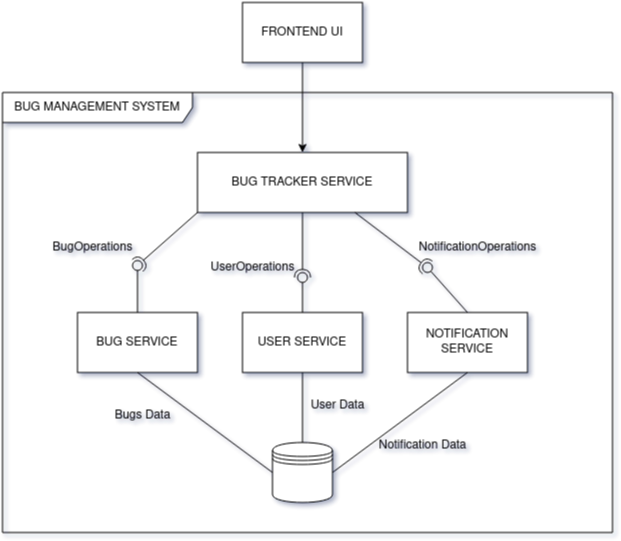

The diagram above was exported from draw.io. Its source (the exported page's mxGraphModel, read from the mxfile embedded in the PNG):
<mxGraphModel dx="2438" dy="1028" grid="1" gridSize="10" guides="1" tooltips="1" connect="1" arrows="1" fold="1" page="1" pageScale="1" pageWidth="1600" pageHeight="900" math="0" shadow="0">
  <root>
    <mxCell id="0" />
    <mxCell id="1" parent="0" />
    <mxCell id="QbJ31if2UG22G7u5Kvsk-1" value="BUG MANAGEMENT SYSTEM" style="shape=umlFrame;whiteSpace=wrap;html=1;pointerEvents=0;width=190;height=30;" vertex="1" parent="1">
      <mxGeometry x="110" y="210" width="610" height="440" as="geometry" />
    </mxCell>
    <mxCell id="QbJ31if2UG22G7u5Kvsk-3" value="FRONTEND UI" style="rounded=0;whiteSpace=wrap;html=1;" vertex="1" parent="1">
      <mxGeometry x="350" y="120" width="120" height="60" as="geometry" />
    </mxCell>
    <mxCell id="QbJ31if2UG22G7u5Kvsk-4" style="rounded=0;orthogonalLoop=1;jettySize=auto;html=1;exitX=0.5;exitY=1;exitDx=0;exitDy=0;entryX=0.5;entryY=0;entryDx=0;entryDy=0;" edge="1" parent="1" source="QbJ31if2UG22G7u5Kvsk-3" target="QbJ31if2UG22G7u5Kvsk-5">
      <mxGeometry relative="1" as="geometry" />
    </mxCell>
    <mxCell id="QbJ31if2UG22G7u5Kvsk-5" value="BUG TRACKER SERVICE" style="rounded=0;whiteSpace=wrap;html=1;" vertex="1" parent="1">
      <mxGeometry x="305" y="270" width="210" height="60" as="geometry" />
    </mxCell>
    <mxCell id="QbJ31if2UG22G7u5Kvsk-6" value="BUG SERVICE" style="rounded=0;whiteSpace=wrap;html=1;" vertex="1" parent="1">
      <mxGeometry x="185" y="430" width="120" height="60" as="geometry" />
    </mxCell>
    <mxCell id="QbJ31if2UG22G7u5Kvsk-8" value="" style="ellipse;whiteSpace=wrap;html=1;align=center;aspect=fixed;fillColor=none;strokeColor=none;resizable=0;perimeter=centerPerimeter;rotatable=0;allowArrows=0;points=[];outlineConnect=1;" vertex="1" parent="1">
      <mxGeometry x="260" y="400" width="10" height="10" as="geometry" />
    </mxCell>
    <mxCell id="QbJ31if2UG22G7u5Kvsk-9" value="" style="rounded=0;orthogonalLoop=1;jettySize=auto;html=1;endArrow=halfCircle;endFill=0;endSize=6;strokeWidth=1;sketch=0;exitX=0;exitY=1;exitDx=0;exitDy=0;" edge="1" target="QbJ31if2UG22G7u5Kvsk-11" parent="1" source="QbJ31if2UG22G7u5Kvsk-5">
      <mxGeometry relative="1" as="geometry">
        <mxPoint x="320" y="315" as="sourcePoint" />
      </mxGeometry>
    </mxCell>
    <mxCell id="QbJ31if2UG22G7u5Kvsk-10" value="" style="rounded=0;orthogonalLoop=1;jettySize=auto;html=1;endArrow=oval;endFill=0;sketch=0;sourcePerimeterSpacing=0;targetPerimeterSpacing=0;endSize=10;exitX=0.5;exitY=0;exitDx=0;exitDy=0;" edge="1" target="QbJ31if2UG22G7u5Kvsk-11" parent="1" source="QbJ31if2UG22G7u5Kvsk-6">
      <mxGeometry relative="1" as="geometry">
        <mxPoint x="280" y="315" as="sourcePoint" />
      </mxGeometry>
    </mxCell>
    <mxCell id="QbJ31if2UG22G7u5Kvsk-11" value="" style="ellipse;whiteSpace=wrap;html=1;align=center;aspect=fixed;fillColor=none;strokeColor=none;resizable=0;perimeter=centerPerimeter;rotatable=0;allowArrows=0;points=[];outlineConnect=1;" vertex="1" parent="1">
      <mxGeometry x="240" y="378" width="10" height="10" as="geometry" />
    </mxCell>
    <mxCell id="QbJ31if2UG22G7u5Kvsk-13" value="BugOperations" style="text;html=1;align=center;verticalAlign=middle;resizable=0;points=[];autosize=1;strokeColor=none;fillColor=none;" vertex="1" parent="1">
      <mxGeometry x="150" y="350" width="100" height="30" as="geometry" />
    </mxCell>
    <mxCell id="QbJ31if2UG22G7u5Kvsk-14" value="" style="rounded=0;orthogonalLoop=1;jettySize=auto;html=1;endArrow=halfCircle;endFill=0;endSize=6;strokeWidth=1;sketch=0;exitX=0.5;exitY=1;exitDx=0;exitDy=0;" edge="1" target="QbJ31if2UG22G7u5Kvsk-16" parent="1" source="QbJ31if2UG22G7u5Kvsk-5">
      <mxGeometry relative="1" as="geometry">
        <mxPoint x="360" y="426" as="sourcePoint" />
      </mxGeometry>
    </mxCell>
    <mxCell id="QbJ31if2UG22G7u5Kvsk-15" value="" style="rounded=0;orthogonalLoop=1;jettySize=auto;html=1;endArrow=oval;endFill=0;sketch=0;sourcePerimeterSpacing=0;targetPerimeterSpacing=0;endSize=10;exitX=0.5;exitY=0;exitDx=0;exitDy=0;" edge="1" target="QbJ31if2UG22G7u5Kvsk-16" parent="1" source="QbJ31if2UG22G7u5Kvsk-17">
      <mxGeometry relative="1" as="geometry">
        <mxPoint x="320" y="426" as="sourcePoint" />
      </mxGeometry>
    </mxCell>
    <mxCell id="QbJ31if2UG22G7u5Kvsk-16" value="" style="ellipse;whiteSpace=wrap;html=1;align=center;aspect=fixed;fillColor=none;strokeColor=none;resizable=0;perimeter=centerPerimeter;rotatable=0;allowArrows=0;points=[];outlineConnect=1;" vertex="1" parent="1">
      <mxGeometry x="405" y="390" width="10" height="10" as="geometry" />
    </mxCell>
    <mxCell id="QbJ31if2UG22G7u5Kvsk-17" value="USER SERVICE" style="rounded=0;whiteSpace=wrap;html=1;" vertex="1" parent="1">
      <mxGeometry x="350" y="430" width="120" height="60" as="geometry" />
    </mxCell>
    <mxCell id="QbJ31if2UG22G7u5Kvsk-18" value="UserOperations" style="text;html=1;align=center;verticalAlign=middle;resizable=0;points=[];autosize=1;strokeColor=none;fillColor=none;" vertex="1" parent="1">
      <mxGeometry x="305" y="370" width="110" height="30" as="geometry" />
    </mxCell>
    <mxCell id="QbJ31if2UG22G7u5Kvsk-20" value="" style="rounded=0;orthogonalLoop=1;jettySize=auto;html=1;endArrow=halfCircle;endFill=0;endSize=6;strokeWidth=1;sketch=0;exitX=0.75;exitY=1;exitDx=0;exitDy=0;" edge="1" target="QbJ31if2UG22G7u5Kvsk-22" parent="1" source="QbJ31if2UG22G7u5Kvsk-5">
      <mxGeometry relative="1" as="geometry">
        <mxPoint x="530" y="406" as="sourcePoint" />
      </mxGeometry>
    </mxCell>
    <mxCell id="QbJ31if2UG22G7u5Kvsk-21" value="" style="rounded=0;orthogonalLoop=1;jettySize=auto;html=1;endArrow=oval;endFill=0;sketch=0;sourcePerimeterSpacing=0;targetPerimeterSpacing=0;endSize=10;exitX=0.5;exitY=0;exitDx=0;exitDy=0;" edge="1" target="QbJ31if2UG22G7u5Kvsk-22" parent="1" source="QbJ31if2UG22G7u5Kvsk-23">
      <mxGeometry relative="1" as="geometry">
        <mxPoint x="490" y="406" as="sourcePoint" />
      </mxGeometry>
    </mxCell>
    <mxCell id="QbJ31if2UG22G7u5Kvsk-22" value="" style="ellipse;whiteSpace=wrap;html=1;align=center;aspect=fixed;fillColor=none;strokeColor=none;resizable=0;perimeter=centerPerimeter;rotatable=0;allowArrows=0;points=[];outlineConnect=1;" vertex="1" parent="1">
      <mxGeometry x="530" y="380" width="10" height="10" as="geometry" />
    </mxCell>
    <mxCell id="QbJ31if2UG22G7u5Kvsk-23" value="NOTIFICATION SERVICE" style="rounded=0;whiteSpace=wrap;html=1;" vertex="1" parent="1">
      <mxGeometry x="515" y="430" width="120" height="60" as="geometry" />
    </mxCell>
    <mxCell id="QbJ31if2UG22G7u5Kvsk-24" value="NotificationOperations" style="text;html=1;align=center;verticalAlign=middle;resizable=0;points=[];autosize=1;strokeColor=none;fillColor=none;" vertex="1" parent="1">
      <mxGeometry x="515" y="350" width="140" height="30" as="geometry" />
    </mxCell>
    <mxCell id="QbJ31if2UG22G7u5Kvsk-25" value="" style="shape=datastore;whiteSpace=wrap;html=1;" vertex="1" parent="1">
      <mxGeometry x="380" y="560" width="60" height="60" as="geometry" />
    </mxCell>
    <mxCell id="QbJ31if2UG22G7u5Kvsk-26" value="" style="endArrow=none;html=1;rounded=0;exitX=0.5;exitY=1;exitDx=0;exitDy=0;entryX=0;entryY=0.5;entryDx=0;entryDy=0;" edge="1" parent="1" source="QbJ31if2UG22G7u5Kvsk-6" target="QbJ31if2UG22G7u5Kvsk-25">
      <mxGeometry width="50" height="50" relative="1" as="geometry">
        <mxPoint x="370" y="800" as="sourcePoint" />
        <mxPoint x="420" y="750" as="targetPoint" />
      </mxGeometry>
    </mxCell>
    <mxCell id="QbJ31if2UG22G7u5Kvsk-27" value="" style="endArrow=none;html=1;rounded=0;exitX=0.5;exitY=1;exitDx=0;exitDy=0;entryX=0.5;entryY=0;entryDx=0;entryDy=0;" edge="1" parent="1" source="QbJ31if2UG22G7u5Kvsk-17" target="QbJ31if2UG22G7u5Kvsk-25">
      <mxGeometry width="50" height="50" relative="1" as="geometry">
        <mxPoint x="240" y="500" as="sourcePoint" />
        <mxPoint x="400" y="600" as="targetPoint" />
      </mxGeometry>
    </mxCell>
    <mxCell id="QbJ31if2UG22G7u5Kvsk-28" value="" style="endArrow=none;html=1;rounded=0;exitX=0.5;exitY=1;exitDx=0;exitDy=0;entryX=1;entryY=0.5;entryDx=0;entryDy=0;" edge="1" parent="1" source="QbJ31if2UG22G7u5Kvsk-23" target="QbJ31if2UG22G7u5Kvsk-25">
      <mxGeometry width="50" height="50" relative="1" as="geometry">
        <mxPoint x="250" y="510" as="sourcePoint" />
        <mxPoint x="410" y="610" as="targetPoint" />
      </mxGeometry>
    </mxCell>
    <mxCell id="QbJ31if2UG22G7u5Kvsk-29" value="Notification Data" style="text;html=1;align=center;verticalAlign=middle;resizable=0;points=[];autosize=1;strokeColor=none;fillColor=none;" vertex="1" parent="1">
      <mxGeometry x="475" y="548" width="110" height="30" as="geometry" />
    </mxCell>
    <mxCell id="QbJ31if2UG22G7u5Kvsk-30" value="User Data" style="text;html=1;align=center;verticalAlign=middle;resizable=0;points=[];autosize=1;strokeColor=none;fillColor=none;" vertex="1" parent="1">
      <mxGeometry x="405" y="508" width="80" height="30" as="geometry" />
    </mxCell>
    <mxCell id="QbJ31if2UG22G7u5Kvsk-31" value="Bugs Data" style="text;html=1;align=center;verticalAlign=middle;resizable=0;points=[];autosize=1;strokeColor=none;fillColor=none;" vertex="1" parent="1">
      <mxGeometry x="210" y="518" width="80" height="30" as="geometry" />
    </mxCell>
  </root>
</mxGraphModel>